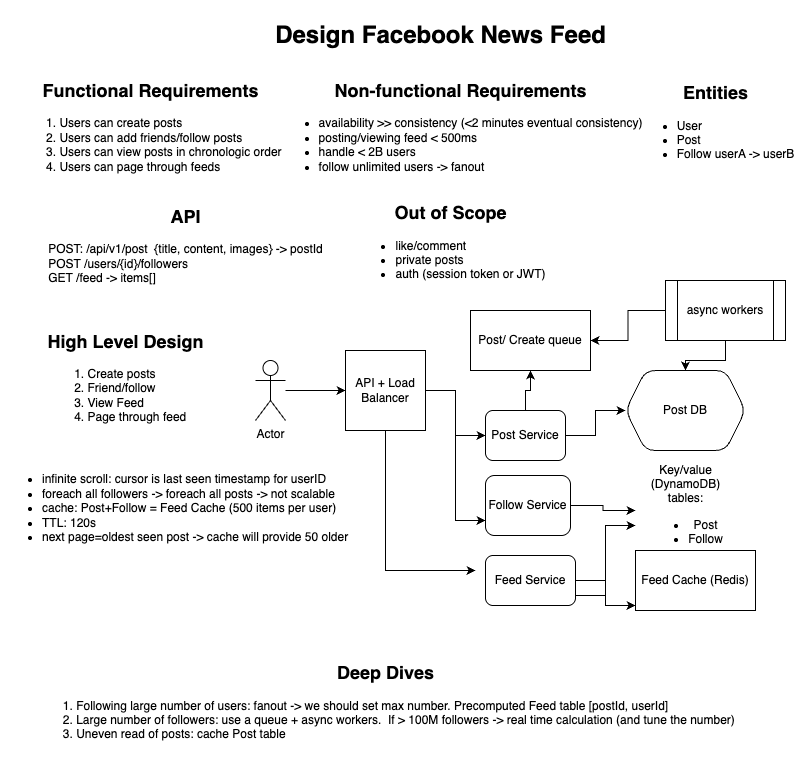

The diagram above was exported from draw.io. Its source (the exported page's mxGraphModel, read from the mxfile embedded in the PNG):
<mxGraphModel dx="1205" dy="1860" grid="1" gridSize="10" guides="1" tooltips="1" connect="1" arrows="1" fold="1" page="1" pageScale="1" pageWidth="850" pageHeight="1100" math="0" shadow="0">
  <root>
    <mxCell id="0" />
    <mxCell id="1" parent="0" />
    <mxCell id="c-sIcovVO0u_QPYY0Lf_-1" value="&lt;h1&gt;Design Facebook News Feed&lt;/h1&gt;" style="text;html=1;align=center;verticalAlign=middle;resizable=0;points=[];autosize=1;strokeColor=none;fillColor=none;" vertex="1" parent="1">
      <mxGeometry x="280" y="-20" width="350" height="70" as="geometry" />
    </mxCell>
    <mxCell id="c-sIcovVO0u_QPYY0Lf_-2" value="&lt;h2&gt;Functional Requirements&lt;/h2&gt;&lt;div&gt;&lt;ol&gt;&lt;li style=&quot;text-align: left;&quot;&gt;Users can create posts&lt;/li&gt;&lt;li style=&quot;text-align: left;&quot;&gt;Users can add friends/follow posts&lt;/li&gt;&lt;li style=&quot;text-align: left;&quot;&gt;Users can view posts in chronologic order&lt;/li&gt;&lt;li style=&quot;text-align: left;&quot;&gt;Users can page through feeds&lt;/li&gt;&lt;/ol&gt;&lt;/div&gt;" style="text;html=1;align=center;verticalAlign=middle;resizable=0;points=[];autosize=1;strokeColor=none;fillColor=none;" vertex="1" parent="1">
      <mxGeometry x="20" y="40" width="290" height="130" as="geometry" />
    </mxCell>
    <mxCell id="c-sIcovVO0u_QPYY0Lf_-3" value="&lt;h2&gt;Non-functional Requirements&lt;/h2&gt;&lt;div&gt;&lt;ul&gt;&lt;li style=&quot;text-align: left;&quot;&gt;availability &amp;gt;&amp;gt; consistency (&amp;lt;2 minutes eventual consistency)&lt;/li&gt;&lt;li style=&quot;text-align: left;&quot;&gt;posting/viewing feed &amp;lt; 500ms&lt;/li&gt;&lt;li style=&quot;text-align: left;&quot;&gt;handle &amp;lt; 2B users&lt;/li&gt;&lt;li style=&quot;text-align: left;&quot;&gt;follow unlimited users -&amp;gt; fanout&lt;/li&gt;&lt;/ul&gt;&lt;/div&gt;" style="text;html=1;align=center;verticalAlign=middle;resizable=0;points=[];autosize=1;strokeColor=none;fillColor=none;" vertex="1" parent="1">
      <mxGeometry x="280" y="40" width="390" height="130" as="geometry" />
    </mxCell>
    <mxCell id="c-sIcovVO0u_QPYY0Lf_-4" value="&lt;h2&gt;Entities&lt;/h2&gt;&lt;div style=&quot;text-align: left;&quot;&gt;&lt;ul&gt;&lt;li&gt;User&lt;/li&gt;&lt;li&gt;Post&lt;/li&gt;&lt;li&gt;Follow userA -&amp;gt; userB&lt;/li&gt;&lt;/ul&gt;&lt;/div&gt;" style="text;html=1;align=center;verticalAlign=middle;resizable=0;points=[];autosize=1;strokeColor=none;fillColor=none;" vertex="1" parent="1">
      <mxGeometry x="640" y="40" width="180" height="120" as="geometry" />
    </mxCell>
    <mxCell id="c-sIcovVO0u_QPYY0Lf_-5" value="&lt;h2&gt;API&lt;/h2&gt;&lt;div style=&quot;text-align: left;&quot;&gt;POST: /api/v1/post&amp;nbsp; {title, content, images} -&amp;gt; postId&lt;/div&gt;&lt;div style=&quot;text-align: left;&quot;&gt;POST /users/{id}/followers&lt;/div&gt;&lt;div style=&quot;text-align: left;&quot;&gt;GET /feed -&amp;gt; items[]&lt;/div&gt;&lt;div style=&quot;text-align: left;&quot;&gt;&lt;br&gt;&lt;/div&gt;" style="text;html=1;align=center;verticalAlign=middle;resizable=0;points=[];autosize=1;strokeColor=none;fillColor=none;" vertex="1" parent="1">
      <mxGeometry x="50" y="165" width="300" height="120" as="geometry" />
    </mxCell>
    <mxCell id="c-sIcovVO0u_QPYY0Lf_-6" value="&lt;h2&gt;Out of Scope&lt;/h2&gt;&lt;div style=&quot;text-align: left;&quot;&gt;&lt;ul&gt;&lt;li&gt;like/comment&lt;/li&gt;&lt;li&gt;private posts&lt;/li&gt;&lt;li&gt;auth (session token or JWT)&lt;/li&gt;&lt;/ul&gt;&lt;/div&gt;" style="text;html=1;align=center;verticalAlign=middle;resizable=0;points=[];autosize=1;strokeColor=none;fillColor=none;" vertex="1" parent="1">
      <mxGeometry x="360" y="160" width="210" height="120" as="geometry" />
    </mxCell>
    <mxCell id="c-sIcovVO0u_QPYY0Lf_-7" value="&lt;h2&gt;High Level Design&lt;/h2&gt;&lt;div&gt;&lt;ol&gt;&lt;li style=&quot;text-align: left;&quot;&gt;Create posts&lt;/li&gt;&lt;li style=&quot;text-align: left;&quot;&gt;Friend/follow&lt;/li&gt;&lt;li style=&quot;text-align: left;&quot;&gt;View Feed&lt;/li&gt;&lt;li style=&quot;text-align: left;&quot;&gt;Page through feed&lt;/li&gt;&lt;/ol&gt;&lt;div style=&quot;text-align: left;&quot;&gt;&lt;br&gt;&lt;/div&gt;&lt;/div&gt;&lt;div style=&quot;text-align: left;&quot;&gt;&lt;br&gt;&lt;/div&gt;" style="text;html=1;align=center;verticalAlign=middle;resizable=0;points=[];autosize=1;strokeColor=none;fillColor=none;" vertex="1" parent="1">
      <mxGeometry x="50" y="290" width="180" height="160" as="geometry" />
    </mxCell>
    <mxCell id="c-sIcovVO0u_QPYY0Lf_-10" value="" style="edgeStyle=orthogonalEdgeStyle;rounded=0;orthogonalLoop=1;jettySize=auto;html=1;" edge="1" parent="1" source="c-sIcovVO0u_QPYY0Lf_-8" target="c-sIcovVO0u_QPYY0Lf_-9">
      <mxGeometry relative="1" as="geometry" />
    </mxCell>
    <mxCell id="c-sIcovVO0u_QPYY0Lf_-8" value="Actor" style="shape=umlActor;verticalLabelPosition=bottom;verticalAlign=top;html=1;outlineConnect=0;" vertex="1" parent="1">
      <mxGeometry x="270" y="340" width="30" height="60" as="geometry" />
    </mxCell>
    <mxCell id="c-sIcovVO0u_QPYY0Lf_-16" value="" style="edgeStyle=orthogonalEdgeStyle;rounded=0;orthogonalLoop=1;jettySize=auto;html=1;" edge="1" parent="1" source="c-sIcovVO0u_QPYY0Lf_-9" target="c-sIcovVO0u_QPYY0Lf_-15">
      <mxGeometry relative="1" as="geometry" />
    </mxCell>
    <mxCell id="c-sIcovVO0u_QPYY0Lf_-21" style="edgeStyle=orthogonalEdgeStyle;rounded=0;orthogonalLoop=1;jettySize=auto;html=1;entryX=0;entryY=0.75;entryDx=0;entryDy=0;" edge="1" parent="1" source="c-sIcovVO0u_QPYY0Lf_-9" target="c-sIcovVO0u_QPYY0Lf_-20">
      <mxGeometry relative="1" as="geometry" />
    </mxCell>
    <mxCell id="c-sIcovVO0u_QPYY0Lf_-26" style="edgeStyle=orthogonalEdgeStyle;rounded=0;orthogonalLoop=1;jettySize=auto;html=1;" edge="1" parent="1" source="c-sIcovVO0u_QPYY0Lf_-9">
      <mxGeometry relative="1" as="geometry">
        <mxPoint x="490" y="550" as="targetPoint" />
        <Array as="points">
          <mxPoint x="400" y="550" />
        </Array>
      </mxGeometry>
    </mxCell>
    <mxCell id="c-sIcovVO0u_QPYY0Lf_-9" value="API + Load Balancer" style="whiteSpace=wrap;html=1;aspect=fixed;" vertex="1" parent="1">
      <mxGeometry x="360" y="330" width="80" height="80" as="geometry" />
    </mxCell>
    <mxCell id="c-sIcovVO0u_QPYY0Lf_-18" value="" style="edgeStyle=orthogonalEdgeStyle;rounded=0;orthogonalLoop=1;jettySize=auto;html=1;" edge="1" parent="1" source="c-sIcovVO0u_QPYY0Lf_-15" target="c-sIcovVO0u_QPYY0Lf_-17">
      <mxGeometry relative="1" as="geometry" />
    </mxCell>
    <mxCell id="c-sIcovVO0u_QPYY0Lf_-46" value="" style="edgeStyle=orthogonalEdgeStyle;rounded=0;orthogonalLoop=1;jettySize=auto;html=1;" edge="1" parent="1" source="c-sIcovVO0u_QPYY0Lf_-15" target="c-sIcovVO0u_QPYY0Lf_-39">
      <mxGeometry relative="1" as="geometry" />
    </mxCell>
    <mxCell id="c-sIcovVO0u_QPYY0Lf_-15" value="Post Service" style="rounded=1;whiteSpace=wrap;html=1;" vertex="1" parent="1">
      <mxGeometry x="500" y="390" width="80" height="50" as="geometry" />
    </mxCell>
    <mxCell id="c-sIcovVO0u_QPYY0Lf_-17" value="Post DB" style="shape=hexagon;perimeter=hexagonPerimeter2;whiteSpace=wrap;html=1;fixedSize=1;rounded=1;" vertex="1" parent="1">
      <mxGeometry x="640" y="350" width="120" height="80" as="geometry" />
    </mxCell>
    <mxCell id="c-sIcovVO0u_QPYY0Lf_-19" value="Key/value&lt;div&gt;(DynamoDB)&lt;/div&gt;&lt;div&gt;tables:&lt;/div&gt;&lt;div&gt;&lt;ul&gt;&lt;li&gt;Post&lt;/li&gt;&lt;li&gt;Follow&lt;/li&gt;&lt;/ul&gt;&lt;/div&gt;" style="text;html=1;align=center;verticalAlign=middle;resizable=0;points=[];autosize=1;strokeColor=none;fillColor=none;" vertex="1" parent="1">
      <mxGeometry x="650" y="435" width="100" height="110" as="geometry" />
    </mxCell>
    <mxCell id="c-sIcovVO0u_QPYY0Lf_-22" value="" style="edgeStyle=orthogonalEdgeStyle;rounded=0;orthogonalLoop=1;jettySize=auto;html=1;" edge="1" parent="1" source="c-sIcovVO0u_QPYY0Lf_-20" target="c-sIcovVO0u_QPYY0Lf_-19">
      <mxGeometry relative="1" as="geometry" />
    </mxCell>
    <mxCell id="c-sIcovVO0u_QPYY0Lf_-20" value="Follow Service" style="rounded=1;whiteSpace=wrap;html=1;" vertex="1" parent="1">
      <mxGeometry x="500" y="455" width="85" height="60" as="geometry" />
    </mxCell>
    <mxCell id="c-sIcovVO0u_QPYY0Lf_-34" value="" style="edgeStyle=orthogonalEdgeStyle;rounded=0;orthogonalLoop=1;jettySize=auto;html=1;" edge="1" parent="1" source="c-sIcovVO0u_QPYY0Lf_-24" target="c-sIcovVO0u_QPYY0Lf_-32">
      <mxGeometry relative="1" as="geometry">
        <Array as="points">
          <mxPoint x="620" y="560" />
          <mxPoint x="620" y="585" />
        </Array>
      </mxGeometry>
    </mxCell>
    <mxCell id="c-sIcovVO0u_QPYY0Lf_-35" style="edgeStyle=orthogonalEdgeStyle;rounded=0;orthogonalLoop=1;jettySize=auto;html=1;" edge="1" parent="1">
      <mxGeometry relative="1" as="geometry">
        <mxPoint x="590" y="575" as="sourcePoint" />
        <mxPoint x="650" y="505" as="targetPoint" />
        <Array as="points">
          <mxPoint x="620" y="575" />
          <mxPoint x="620" y="505" />
        </Array>
      </mxGeometry>
    </mxCell>
    <mxCell id="c-sIcovVO0u_QPYY0Lf_-24" value="Feed Service" style="rounded=1;whiteSpace=wrap;html=1;" vertex="1" parent="1">
      <mxGeometry x="500" y="535" width="90" height="50" as="geometry" />
    </mxCell>
    <mxCell id="c-sIcovVO0u_QPYY0Lf_-32" value="Feed Cache (Redis)" style="whiteSpace=wrap;html=1;" vertex="1" parent="1">
      <mxGeometry x="650" y="530" width="120" height="60" as="geometry" />
    </mxCell>
    <mxCell id="c-sIcovVO0u_QPYY0Lf_-36" value="&lt;ul&gt;&lt;li&gt;infinite scroll: cursor is last seen timestamp for userID&lt;/li&gt;&lt;li&gt;foreach all followers -&amp;gt; foreach all posts -&amp;gt; not scalable&lt;/li&gt;&lt;li&gt;&lt;span style=&quot;background-color: transparent; color: light-dark(rgb(0, 0, 0), rgb(255, 255, 255));&quot;&gt;cache: Post+Follow = Feed Cache (500 items per user)&lt;/span&gt;&lt;/li&gt;&lt;li&gt;&lt;span style=&quot;background-color: transparent; color: light-dark(rgb(0, 0, 0), rgb(255, 255, 255));&quot;&gt;TTL: 120s&lt;/span&gt;&lt;/li&gt;&lt;li&gt;&lt;span style=&quot;background-color: transparent; color: light-dark(rgb(0, 0, 0), rgb(255, 255, 255));&quot;&gt;next page=oldest seen post -&amp;gt; cache will provide 50 older&lt;/span&gt;&lt;/li&gt;&lt;/ul&gt;&lt;div&gt;&lt;br&gt;&lt;/div&gt;" style="text;html=1;align=left;verticalAlign=middle;resizable=0;points=[];autosize=1;strokeColor=none;fillColor=none;" vertex="1" parent="1">
      <mxGeometry x="15" y="435" width="370" height="120" as="geometry" />
    </mxCell>
    <mxCell id="c-sIcovVO0u_QPYY0Lf_-37" value="&lt;h2&gt;Deep Dives&lt;/h2&gt;&lt;div&gt;&lt;ol&gt;&lt;li style=&quot;text-align: left;&quot;&gt;Following large number of users: fanout -&amp;gt; we should set max number. Precomputed Feed table [postId, userId]&lt;/li&gt;&lt;li style=&quot;text-align: left;&quot;&gt;Large number of followers: use a queue + async workers.&amp;nbsp; If &amp;gt; 100M followers -&amp;gt; real time calculation (and tune the number)&lt;/li&gt;&lt;li style=&quot;text-align: left;&quot;&gt;Uneven read of posts: cache Post table&lt;/li&gt;&lt;/ol&gt;&lt;/div&gt;" style="text;html=1;align=center;verticalAlign=middle;resizable=0;points=[];autosize=1;strokeColor=none;fillColor=none;" vertex="1" parent="1">
      <mxGeometry x="40" y="620" width="720" height="120" as="geometry" />
    </mxCell>
    <mxCell id="c-sIcovVO0u_QPYY0Lf_-39" value="Post/ Create queue" style="whiteSpace=wrap;html=1;" vertex="1" parent="1">
      <mxGeometry x="485" y="290" width="120" height="60" as="geometry" />
    </mxCell>
    <mxCell id="c-sIcovVO0u_QPYY0Lf_-43" value="" style="edgeStyle=orthogonalEdgeStyle;rounded=0;orthogonalLoop=1;jettySize=auto;html=1;" edge="1" parent="1" source="c-sIcovVO0u_QPYY0Lf_-41" target="c-sIcovVO0u_QPYY0Lf_-39">
      <mxGeometry relative="1" as="geometry" />
    </mxCell>
    <mxCell id="c-sIcovVO0u_QPYY0Lf_-44" value="" style="edgeStyle=orthogonalEdgeStyle;rounded=0;orthogonalLoop=1;jettySize=auto;html=1;" edge="1" parent="1" source="c-sIcovVO0u_QPYY0Lf_-41" target="c-sIcovVO0u_QPYY0Lf_-17">
      <mxGeometry relative="1" as="geometry" />
    </mxCell>
    <mxCell id="c-sIcovVO0u_QPYY0Lf_-41" value="async workers" style="shape=process;whiteSpace=wrap;html=1;backgroundOutline=1;" vertex="1" parent="1">
      <mxGeometry x="680" y="260" width="120" height="60" as="geometry" />
    </mxCell>
  </root>
</mxGraphModel>